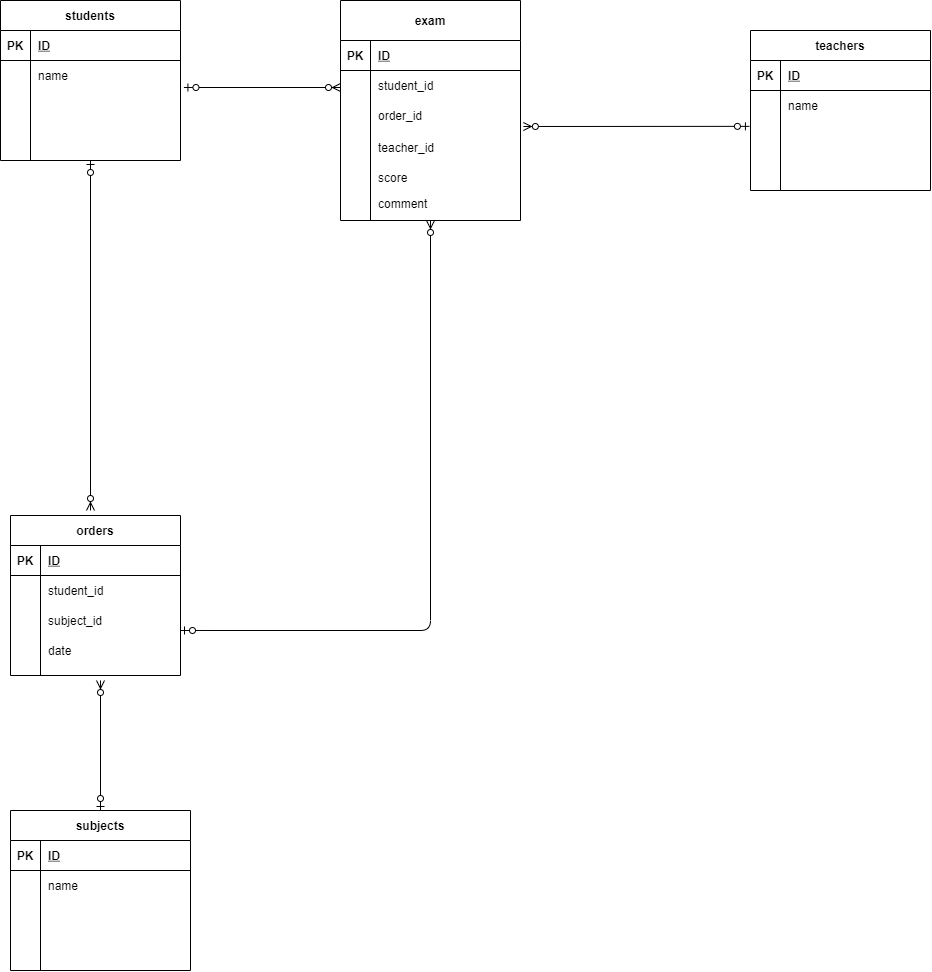

The diagram above was exported from draw.io. Its source (the exported page's mxGraphModel, read from the mxfile embedded in the PNG):
<mxGraphModel dx="1176" dy="1117" grid="1" gridSize="10" guides="1" tooltips="1" connect="1" arrows="1" fold="1" page="1" pageScale="1" pageWidth="827" pageHeight="1169" math="0" shadow="0">
  <root>
    <mxCell id="0" />
    <mxCell id="1" parent="0" />
    <mxCell id="6" value="students" style="shape=table;startSize=30;container=1;collapsible=1;childLayout=tableLayout;fixedRows=1;rowLines=0;fontStyle=1;align=center;resizeLast=1;" parent="1" vertex="1">
      <mxGeometry x="-740" y="70" width="180" height="160" as="geometry" />
    </mxCell>
    <mxCell id="7" value="" style="shape=partialRectangle;collapsible=0;dropTarget=0;pointerEvents=0;fillColor=none;top=0;left=0;bottom=1;right=0;points=[[0,0.5],[1,0.5]];portConstraint=eastwest;" parent="6" vertex="1">
      <mxGeometry y="30" width="180" height="30" as="geometry" />
    </mxCell>
    <mxCell id="8" value="PK" style="shape=partialRectangle;connectable=0;fillColor=none;top=0;left=0;bottom=0;right=0;fontStyle=1;overflow=hidden;" parent="7" vertex="1">
      <mxGeometry width="30" height="30" as="geometry" />
    </mxCell>
    <mxCell id="9" value="ID" style="shape=partialRectangle;connectable=0;fillColor=none;top=0;left=0;bottom=0;right=0;align=left;spacingLeft=6;fontStyle=5;overflow=hidden;" parent="7" vertex="1">
      <mxGeometry x="30" width="150" height="30" as="geometry" />
    </mxCell>
    <mxCell id="10" value="" style="shape=partialRectangle;collapsible=0;dropTarget=0;pointerEvents=0;fillColor=none;top=0;left=0;bottom=0;right=0;points=[[0,0.5],[1,0.5]];portConstraint=eastwest;" parent="6" vertex="1">
      <mxGeometry y="60" width="180" height="30" as="geometry" />
    </mxCell>
    <mxCell id="11" value="" style="shape=partialRectangle;connectable=0;fillColor=none;top=0;left=0;bottom=0;right=0;editable=1;overflow=hidden;" parent="10" vertex="1">
      <mxGeometry width="30" height="30" as="geometry" />
    </mxCell>
    <mxCell id="12" value="name" style="shape=partialRectangle;connectable=0;fillColor=none;top=0;left=0;bottom=0;right=0;align=left;spacingLeft=6;overflow=hidden;" parent="10" vertex="1">
      <mxGeometry x="30" width="150" height="30" as="geometry" />
    </mxCell>
    <mxCell id="13" value="" style="shape=partialRectangle;collapsible=0;dropTarget=0;pointerEvents=0;fillColor=none;top=0;left=0;bottom=0;right=0;points=[[0,0.5],[1,0.5]];portConstraint=eastwest;" parent="6" vertex="1">
      <mxGeometry y="90" width="180" height="30" as="geometry" />
    </mxCell>
    <mxCell id="14" value="" style="shape=partialRectangle;connectable=0;fillColor=none;top=0;left=0;bottom=0;right=0;editable=1;overflow=hidden;" parent="13" vertex="1">
      <mxGeometry width="30" height="30" as="geometry" />
    </mxCell>
    <mxCell id="15" value="" style="shape=partialRectangle;connectable=0;fillColor=none;top=0;left=0;bottom=0;right=0;align=left;spacingLeft=6;overflow=hidden;" parent="13" vertex="1">
      <mxGeometry x="30" width="150" height="30" as="geometry" />
    </mxCell>
    <mxCell id="16" value="" style="shape=partialRectangle;collapsible=0;dropTarget=0;pointerEvents=0;fillColor=none;top=0;left=0;bottom=0;right=0;points=[[0,0.5],[1,0.5]];portConstraint=eastwest;" parent="6" vertex="1">
      <mxGeometry y="120" width="180" height="30" as="geometry" />
    </mxCell>
    <mxCell id="17" value="" style="shape=partialRectangle;connectable=0;fillColor=none;top=0;left=0;bottom=0;right=0;editable=1;overflow=hidden;" parent="16" vertex="1">
      <mxGeometry width="30" height="30" as="geometry" />
    </mxCell>
    <mxCell id="18" value="" style="shape=partialRectangle;connectable=0;fillColor=none;top=0;left=0;bottom=0;right=0;align=left;spacingLeft=6;overflow=hidden;" parent="16" vertex="1">
      <mxGeometry x="30" width="150" height="30" as="geometry" />
    </mxCell>
    <mxCell id="32" value="teachers" style="shape=table;startSize=30;container=1;collapsible=1;childLayout=tableLayout;fixedRows=1;rowLines=0;fontStyle=1;align=center;resizeLast=1;" parent="1" vertex="1">
      <mxGeometry x="10" y="100" width="180" height="160" as="geometry" />
    </mxCell>
    <mxCell id="33" value="" style="shape=partialRectangle;collapsible=0;dropTarget=0;pointerEvents=0;fillColor=none;top=0;left=0;bottom=1;right=0;points=[[0,0.5],[1,0.5]];portConstraint=eastwest;" parent="32" vertex="1">
      <mxGeometry y="30" width="180" height="30" as="geometry" />
    </mxCell>
    <mxCell id="34" value="PK" style="shape=partialRectangle;connectable=0;fillColor=none;top=0;left=0;bottom=0;right=0;fontStyle=1;overflow=hidden;" parent="33" vertex="1">
      <mxGeometry width="30" height="30" as="geometry" />
    </mxCell>
    <mxCell id="35" value="ID" style="shape=partialRectangle;connectable=0;fillColor=none;top=0;left=0;bottom=0;right=0;align=left;spacingLeft=6;fontStyle=5;overflow=hidden;" parent="33" vertex="1">
      <mxGeometry x="30" width="150" height="30" as="geometry" />
    </mxCell>
    <mxCell id="36" value="" style="shape=partialRectangle;collapsible=0;dropTarget=0;pointerEvents=0;fillColor=none;top=0;left=0;bottom=0;right=0;points=[[0,0.5],[1,0.5]];portConstraint=eastwest;" parent="32" vertex="1">
      <mxGeometry y="60" width="180" height="30" as="geometry" />
    </mxCell>
    <mxCell id="37" value="" style="shape=partialRectangle;connectable=0;fillColor=none;top=0;left=0;bottom=0;right=0;editable=1;overflow=hidden;" parent="36" vertex="1">
      <mxGeometry width="30" height="30" as="geometry" />
    </mxCell>
    <mxCell id="38" value="name" style="shape=partialRectangle;connectable=0;fillColor=none;top=0;left=0;bottom=0;right=0;align=left;spacingLeft=6;overflow=hidden;" parent="36" vertex="1">
      <mxGeometry x="30" width="150" height="30" as="geometry" />
    </mxCell>
    <mxCell id="39" value="" style="shape=partialRectangle;collapsible=0;dropTarget=0;pointerEvents=0;fillColor=none;top=0;left=0;bottom=0;right=0;points=[[0,0.5],[1,0.5]];portConstraint=eastwest;" parent="32" vertex="1">
      <mxGeometry y="90" width="180" height="30" as="geometry" />
    </mxCell>
    <mxCell id="40" value="" style="shape=partialRectangle;connectable=0;fillColor=none;top=0;left=0;bottom=0;right=0;editable=1;overflow=hidden;" parent="39" vertex="1">
      <mxGeometry width="30" height="30" as="geometry" />
    </mxCell>
    <mxCell id="41" value="" style="shape=partialRectangle;connectable=0;fillColor=none;top=0;left=0;bottom=0;right=0;align=left;spacingLeft=6;overflow=hidden;" parent="39" vertex="1">
      <mxGeometry x="30" width="150" height="30" as="geometry" />
    </mxCell>
    <mxCell id="42" value="" style="shape=partialRectangle;collapsible=0;dropTarget=0;pointerEvents=0;fillColor=none;top=0;left=0;bottom=0;right=0;points=[[0,0.5],[1,0.5]];portConstraint=eastwest;" parent="32" vertex="1">
      <mxGeometry y="120" width="180" height="30" as="geometry" />
    </mxCell>
    <mxCell id="43" value="" style="shape=partialRectangle;connectable=0;fillColor=none;top=0;left=0;bottom=0;right=0;editable=1;overflow=hidden;" parent="42" vertex="1">
      <mxGeometry width="30" height="30" as="geometry" />
    </mxCell>
    <mxCell id="44" value="" style="shape=partialRectangle;connectable=0;fillColor=none;top=0;left=0;bottom=0;right=0;align=left;spacingLeft=6;overflow=hidden;" parent="42" vertex="1">
      <mxGeometry x="30" width="150" height="30" as="geometry" />
    </mxCell>
    <mxCell id="73" value="orders" style="shape=table;startSize=30;container=1;collapsible=1;childLayout=tableLayout;fixedRows=1;rowLines=0;fontStyle=1;align=center;resizeLast=1;" parent="1" vertex="1">
      <mxGeometry x="-730" y="585" width="170" height="160" as="geometry" />
    </mxCell>
    <mxCell id="74" value="" style="shape=partialRectangle;collapsible=0;dropTarget=0;pointerEvents=0;fillColor=none;top=0;left=0;bottom=1;right=0;points=[[0,0.5],[1,0.5]];portConstraint=eastwest;" parent="73" vertex="1">
      <mxGeometry y="30" width="170" height="30" as="geometry" />
    </mxCell>
    <mxCell id="75" value="PK" style="shape=partialRectangle;connectable=0;fillColor=none;top=0;left=0;bottom=0;right=0;fontStyle=1;overflow=hidden;" parent="74" vertex="1">
      <mxGeometry width="30" height="30" as="geometry" />
    </mxCell>
    <mxCell id="76" value="ID" style="shape=partialRectangle;connectable=0;fillColor=none;top=0;left=0;bottom=0;right=0;align=left;spacingLeft=6;fontStyle=5;overflow=hidden;" parent="74" vertex="1">
      <mxGeometry x="30" width="140" height="30" as="geometry" />
    </mxCell>
    <mxCell id="77" value="" style="shape=partialRectangle;collapsible=0;dropTarget=0;pointerEvents=0;fillColor=none;top=0;left=0;bottom=0;right=0;points=[[0,0.5],[1,0.5]];portConstraint=eastwest;" parent="73" vertex="1">
      <mxGeometry y="60" width="170" height="30" as="geometry" />
    </mxCell>
    <mxCell id="78" value="" style="shape=partialRectangle;connectable=0;fillColor=none;top=0;left=0;bottom=0;right=0;editable=1;overflow=hidden;" parent="77" vertex="1">
      <mxGeometry width="30" height="30" as="geometry" />
    </mxCell>
    <mxCell id="79" value="student_id" style="shape=partialRectangle;connectable=0;fillColor=none;top=0;left=0;bottom=0;right=0;align=left;spacingLeft=6;overflow=hidden;" parent="77" vertex="1">
      <mxGeometry x="30" width="140" height="30" as="geometry" />
    </mxCell>
    <mxCell id="80" value="" style="shape=partialRectangle;collapsible=0;dropTarget=0;pointerEvents=0;fillColor=none;top=0;left=0;bottom=0;right=0;points=[[0,0.5],[1,0.5]];portConstraint=eastwest;" parent="73" vertex="1">
      <mxGeometry y="90" width="170" height="30" as="geometry" />
    </mxCell>
    <mxCell id="81" value="" style="shape=partialRectangle;connectable=0;fillColor=none;top=0;left=0;bottom=0;right=0;editable=1;overflow=hidden;" parent="80" vertex="1">
      <mxGeometry width="30" height="30" as="geometry" />
    </mxCell>
    <mxCell id="82" value="subject_id" style="shape=partialRectangle;connectable=0;fillColor=none;top=0;left=0;bottom=0;right=0;align=left;spacingLeft=6;overflow=hidden;" parent="80" vertex="1">
      <mxGeometry x="30" width="140" height="30" as="geometry" />
    </mxCell>
    <mxCell id="83" value="" style="shape=partialRectangle;collapsible=0;dropTarget=0;pointerEvents=0;fillColor=none;top=0;left=0;bottom=0;right=0;points=[[0,0.5],[1,0.5]];portConstraint=eastwest;" parent="73" vertex="1">
      <mxGeometry y="120" width="170" height="30" as="geometry" />
    </mxCell>
    <mxCell id="84" value="" style="shape=partialRectangle;connectable=0;fillColor=none;top=0;left=0;bottom=0;right=0;editable=1;overflow=hidden;" parent="83" vertex="1">
      <mxGeometry width="30" height="30" as="geometry" />
    </mxCell>
    <mxCell id="85" value="date" style="shape=partialRectangle;connectable=0;fillColor=none;top=0;left=0;bottom=0;right=0;align=left;spacingLeft=6;overflow=hidden;" parent="83" vertex="1">
      <mxGeometry x="30" width="140" height="30" as="geometry" />
    </mxCell>
    <mxCell id="87" value="" style="fontSize=12;html=1;endArrow=ERzeroToMany;startArrow=ERzeroToOne;exitX=0.5;exitY=1;exitDx=0;exitDy=0;edgeStyle=orthogonalEdgeStyle;startFill=1;endFill=1;" parent="1" source="6" edge="1">
      <mxGeometry width="100" height="100" relative="1" as="geometry">
        <mxPoint x="-651" y="260" as="sourcePoint" />
        <mxPoint x="-650" y="580" as="targetPoint" />
      </mxGeometry>
    </mxCell>
    <mxCell id="88" value="" style="fontSize=12;html=1;endArrow=ERzeroToOne;startArrow=ERzeroToMany;exitX=1.019;exitY=-0.1;exitDx=0;exitDy=0;exitPerimeter=0;startFill=1;endFill=1;entryX=1.019;entryY=-0.1;entryDx=0;entryDy=0;entryPerimeter=0;" parent="1" edge="1" target="13">
      <mxGeometry width="100" height="100" relative="1" as="geometry">
        <mxPoint x="-400" y="157" as="sourcePoint" />
        <mxPoint x="-439" y="100" as="targetPoint" />
      </mxGeometry>
    </mxCell>
    <mxCell id="92" value="score" style="shape=partialRectangle;connectable=0;fillColor=none;top=0;left=0;bottom=0;right=0;align=left;spacingLeft=6;overflow=hidden;" parent="1" vertex="1">
      <mxGeometry x="-370" y="220" width="160" height="53" as="geometry" />
    </mxCell>
    <mxCell id="93" value="" style="fontSize=12;html=1;endArrow=ERzeroToOne;startArrow=ERzeroToMany;exitX=-0.006;exitY=0.195;exitDx=0;exitDy=0;exitPerimeter=0;startFill=1;endFill=1;entryX=-0.006;entryY=0.195;entryDx=0;entryDy=0;entryPerimeter=0;" parent="1" target="39" edge="1">
      <mxGeometry width="100" height="100" relative="1" as="geometry">
        <mxPoint x="-217.14285714285714" y="196" as="sourcePoint" />
        <mxPoint x="-70" y="170" as="targetPoint" />
      </mxGeometry>
    </mxCell>
    <mxCell id="94" value="subjects" style="shape=table;startSize=30;container=1;collapsible=1;childLayout=tableLayout;fixedRows=1;rowLines=0;fontStyle=1;align=center;resizeLast=1;" parent="1" vertex="1">
      <mxGeometry x="-730" y="880" width="180" height="160" as="geometry" />
    </mxCell>
    <mxCell id="95" value="" style="shape=partialRectangle;collapsible=0;dropTarget=0;pointerEvents=0;fillColor=none;top=0;left=0;bottom=1;right=0;points=[[0,0.5],[1,0.5]];portConstraint=eastwest;" parent="94" vertex="1">
      <mxGeometry y="30" width="180" height="30" as="geometry" />
    </mxCell>
    <mxCell id="96" value="PK" style="shape=partialRectangle;connectable=0;fillColor=none;top=0;left=0;bottom=0;right=0;fontStyle=1;overflow=hidden;" parent="95" vertex="1">
      <mxGeometry width="30" height="30" as="geometry" />
    </mxCell>
    <mxCell id="97" value="ID" style="shape=partialRectangle;connectable=0;fillColor=none;top=0;left=0;bottom=0;right=0;align=left;spacingLeft=6;fontStyle=5;overflow=hidden;" parent="95" vertex="1">
      <mxGeometry x="30" width="150" height="30" as="geometry" />
    </mxCell>
    <mxCell id="98" value="" style="shape=partialRectangle;collapsible=0;dropTarget=0;pointerEvents=0;fillColor=none;top=0;left=0;bottom=0;right=0;points=[[0,0.5],[1,0.5]];portConstraint=eastwest;" parent="94" vertex="1">
      <mxGeometry y="60" width="180" height="30" as="geometry" />
    </mxCell>
    <mxCell id="99" value="" style="shape=partialRectangle;connectable=0;fillColor=none;top=0;left=0;bottom=0;right=0;editable=1;overflow=hidden;" parent="98" vertex="1">
      <mxGeometry width="30" height="30" as="geometry" />
    </mxCell>
    <mxCell id="100" value="name" style="shape=partialRectangle;connectable=0;fillColor=none;top=0;left=0;bottom=0;right=0;align=left;spacingLeft=6;overflow=hidden;" parent="98" vertex="1">
      <mxGeometry x="30" width="150" height="30" as="geometry" />
    </mxCell>
    <mxCell id="101" value="" style="shape=partialRectangle;collapsible=0;dropTarget=0;pointerEvents=0;fillColor=none;top=0;left=0;bottom=0;right=0;points=[[0,0.5],[1,0.5]];portConstraint=eastwest;" parent="94" vertex="1">
      <mxGeometry y="90" width="180" height="30" as="geometry" />
    </mxCell>
    <mxCell id="102" value="" style="shape=partialRectangle;connectable=0;fillColor=none;top=0;left=0;bottom=0;right=0;editable=1;overflow=hidden;" parent="101" vertex="1">
      <mxGeometry width="30" height="30" as="geometry" />
    </mxCell>
    <mxCell id="103" value="" style="shape=partialRectangle;connectable=0;fillColor=none;top=0;left=0;bottom=0;right=0;align=left;spacingLeft=6;overflow=hidden;" parent="101" vertex="1">
      <mxGeometry x="30" width="150" height="30" as="geometry" />
    </mxCell>
    <mxCell id="104" value="" style="shape=partialRectangle;collapsible=0;dropTarget=0;pointerEvents=0;fillColor=none;top=0;left=0;bottom=0;right=0;points=[[0,0.5],[1,0.5]];portConstraint=eastwest;" parent="94" vertex="1">
      <mxGeometry y="120" width="180" height="30" as="geometry" />
    </mxCell>
    <mxCell id="105" value="" style="shape=partialRectangle;connectable=0;fillColor=none;top=0;left=0;bottom=0;right=0;editable=1;overflow=hidden;" parent="104" vertex="1">
      <mxGeometry width="30" height="30" as="geometry" />
    </mxCell>
    <mxCell id="106" value="" style="shape=partialRectangle;connectable=0;fillColor=none;top=0;left=0;bottom=0;right=0;align=left;spacingLeft=6;overflow=hidden;" parent="104" vertex="1">
      <mxGeometry x="30" width="150" height="30" as="geometry" />
    </mxCell>
    <mxCell id="19" value="exam" style="shape=table;startSize=40;container=1;collapsible=1;childLayout=tableLayout;fixedRows=1;rowLines=0;fontStyle=1;align=center;resizeLast=1;" parent="1" vertex="1">
      <mxGeometry x="-400" y="70" width="180" height="220" as="geometry" />
    </mxCell>
    <mxCell id="20" value="" style="shape=partialRectangle;collapsible=0;dropTarget=0;pointerEvents=0;fillColor=none;top=0;left=0;bottom=1;right=0;points=[[0,0.5],[1,0.5]];portConstraint=eastwest;" parent="19" vertex="1">
      <mxGeometry y="40" width="180" height="30" as="geometry" />
    </mxCell>
    <mxCell id="21" value="PK" style="shape=partialRectangle;connectable=0;fillColor=none;top=0;left=0;bottom=0;right=0;fontStyle=1;overflow=hidden;" parent="20" vertex="1">
      <mxGeometry width="30" height="30" as="geometry" />
    </mxCell>
    <mxCell id="22" value="ID" style="shape=partialRectangle;connectable=0;fillColor=none;top=0;left=0;bottom=0;right=0;align=left;spacingLeft=6;fontStyle=5;overflow=hidden;" parent="20" vertex="1">
      <mxGeometry x="30" width="150" height="30" as="geometry" />
    </mxCell>
    <mxCell id="29" value="" style="shape=partialRectangle;collapsible=0;dropTarget=0;pointerEvents=0;fillColor=none;top=0;left=0;bottom=0;right=0;points=[[0,0.5],[1,0.5]];portConstraint=eastwest;" parent="19" vertex="1">
      <mxGeometry y="70" width="180" height="30" as="geometry" />
    </mxCell>
    <mxCell id="30" value="" style="shape=partialRectangle;connectable=0;fillColor=none;top=0;left=0;bottom=0;right=0;editable=1;overflow=hidden;" parent="29" vertex="1">
      <mxGeometry width="30" height="30" as="geometry" />
    </mxCell>
    <mxCell id="31" value="student_id" style="shape=partialRectangle;connectable=0;fillColor=none;top=0;left=0;bottom=0;right=0;align=left;spacingLeft=6;overflow=hidden;" parent="29" vertex="1">
      <mxGeometry x="30" width="150" height="30" as="geometry" />
    </mxCell>
    <mxCell id="26" value="" style="shape=partialRectangle;collapsible=0;dropTarget=0;pointerEvents=0;fillColor=none;top=0;left=0;bottom=0;right=0;points=[[0,0.5],[1,0.5]];portConstraint=eastwest;" parent="19" vertex="1">
      <mxGeometry y="100" width="180" height="30" as="geometry" />
    </mxCell>
    <mxCell id="27" value="" style="shape=partialRectangle;connectable=0;fillColor=none;top=0;left=0;bottom=0;right=0;editable=1;overflow=hidden;" parent="26" vertex="1">
      <mxGeometry width="30" height="30" as="geometry" />
    </mxCell>
    <mxCell id="28" value="order_id" style="shape=partialRectangle;connectable=0;fillColor=none;top=0;left=0;bottom=0;right=0;align=left;spacingLeft=6;overflow=hidden;" parent="26" vertex="1">
      <mxGeometry x="30" width="150" height="30" as="geometry" />
    </mxCell>
    <mxCell id="110" value="" style="fontSize=12;html=1;endArrow=ERzeroToOne;startArrow=ERzeroToMany;entryX=0.5;entryY=0;entryDx=0;entryDy=0;endFill=1;startFill=1;" parent="1" target="94" edge="1">
      <mxGeometry width="100" height="100" relative="1" as="geometry">
        <mxPoint x="-640" y="750" as="sourcePoint" />
        <mxPoint x="-670" y="760" as="targetPoint" />
        <Array as="points">
          <mxPoint x="-640" y="750" />
        </Array>
      </mxGeometry>
    </mxCell>
    <mxCell id="111" value="" style="fontSize=12;html=1;endArrow=ERzeroToMany;startArrow=ERzeroToOne;edgeStyle=orthogonalEdgeStyle;startFill=1;exitX=1;exitY=0.833;exitDx=0;exitDy=0;exitPerimeter=0;endFill=1;" parent="1" source="80" edge="1">
      <mxGeometry width="100" height="100" relative="1" as="geometry">
        <mxPoint x="-540" y="700" as="sourcePoint" />
        <mxPoint x="-310" y="290" as="targetPoint" />
      </mxGeometry>
    </mxCell>
    <mxCell id="115" value="teacher_id" style="shape=partialRectangle;connectable=0;fillColor=none;top=0;left=0;bottom=0;right=0;align=left;spacingLeft=6;overflow=hidden;" parent="1" vertex="1">
      <mxGeometry x="-370" y="190" width="160" height="53" as="geometry" />
    </mxCell>
    <mxCell id="116" value="comment" style="shape=partialRectangle;connectable=0;fillColor=none;top=0;left=0;bottom=0;right=0;align=left;spacingLeft=6;overflow=hidden;" parent="1" vertex="1">
      <mxGeometry x="-370" y="238" width="160" height="70" as="geometry" />
    </mxCell>
  </root>
</mxGraphModel>